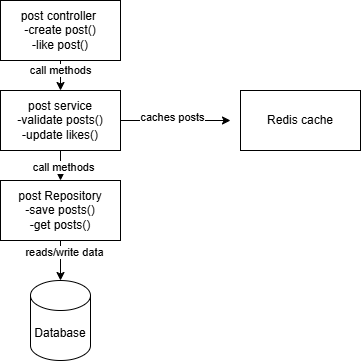

The diagram above was exported from draw.io. Its source (the exported page's mxGraphModel, read from the mxfile embedded in the PNG):
<mxGraphModel dx="281" dy="557" grid="1" gridSize="10" guides="1" tooltips="1" connect="1" arrows="1" fold="1" page="1" pageScale="1" pageWidth="850" pageHeight="1100" math="0" shadow="0">
  <root>
    <mxCell id="0" />
    <mxCell id="1" parent="0" />
    <mxCell id="pi02sMuNNORtbl3Hp3No-6" value="" style="edgeStyle=orthogonalEdgeStyle;rounded=0;orthogonalLoop=1;jettySize=auto;html=1;" edge="1" parent="1" source="pi02sMuNNORtbl3Hp3No-1" target="pi02sMuNNORtbl3Hp3No-2">
      <mxGeometry relative="1" as="geometry" />
    </mxCell>
    <mxCell id="pi02sMuNNORtbl3Hp3No-7" value="call methods" style="edgeLabel;html=1;align=center;verticalAlign=middle;resizable=0;points=[];" vertex="1" connectable="0" parent="pi02sMuNNORtbl3Hp3No-6">
      <mxGeometry x="-0.64" y="-1" relative="1" as="geometry">
        <mxPoint as="offset" />
      </mxGeometry>
    </mxCell>
    <mxCell id="pi02sMuNNORtbl3Hp3No-1" value="post controller&amp;nbsp;&lt;div&gt;-create post()&lt;/div&gt;&lt;div&gt;-like post()&lt;/div&gt;" style="rounded=0;whiteSpace=wrap;html=1;" vertex="1" parent="1">
      <mxGeometry x="20" y="30" width="120" height="60" as="geometry" />
    </mxCell>
    <mxCell id="pi02sMuNNORtbl3Hp3No-8" value="" style="edgeStyle=orthogonalEdgeStyle;rounded=0;orthogonalLoop=1;jettySize=auto;html=1;" edge="1" parent="1" source="pi02sMuNNORtbl3Hp3No-2" target="pi02sMuNNORtbl3Hp3No-3">
      <mxGeometry relative="1" as="geometry" />
    </mxCell>
    <mxCell id="pi02sMuNNORtbl3Hp3No-9" value="call methods" style="edgeLabel;html=1;align=center;verticalAlign=middle;resizable=0;points=[];" vertex="1" connectable="0" parent="pi02sMuNNORtbl3Hp3No-8">
      <mxGeometry x="0.44" y="2" relative="1" as="geometry">
        <mxPoint as="offset" />
      </mxGeometry>
    </mxCell>
    <mxCell id="pi02sMuNNORtbl3Hp3No-12" style="edgeStyle=orthogonalEdgeStyle;rounded=0;orthogonalLoop=1;jettySize=auto;html=1;" edge="1" parent="1" source="pi02sMuNNORtbl3Hp3No-2">
      <mxGeometry relative="1" as="geometry">
        <mxPoint x="250" y="150" as="targetPoint" />
      </mxGeometry>
    </mxCell>
    <mxCell id="pi02sMuNNORtbl3Hp3No-13" value="caches posts" style="edgeLabel;html=1;align=center;verticalAlign=middle;resizable=0;points=[];" vertex="1" connectable="0" parent="pi02sMuNNORtbl3Hp3No-12">
      <mxGeometry x="-0.0806" y="4" relative="1" as="geometry">
        <mxPoint as="offset" />
      </mxGeometry>
    </mxCell>
    <mxCell id="pi02sMuNNORtbl3Hp3No-2" value="post service&lt;div&gt;-validate posts()&lt;/div&gt;&lt;div&gt;-update likes()&lt;/div&gt;" style="rounded=0;whiteSpace=wrap;html=1;" vertex="1" parent="1">
      <mxGeometry x="20" y="120" width="120" height="60" as="geometry" />
    </mxCell>
    <mxCell id="pi02sMuNNORtbl3Hp3No-10" value="" style="edgeStyle=orthogonalEdgeStyle;rounded=0;orthogonalLoop=1;jettySize=auto;html=1;" edge="1" parent="1" source="pi02sMuNNORtbl3Hp3No-3" target="pi02sMuNNORtbl3Hp3No-5">
      <mxGeometry relative="1" as="geometry" />
    </mxCell>
    <mxCell id="pi02sMuNNORtbl3Hp3No-11" value="reads/write data" style="edgeLabel;html=1;align=center;verticalAlign=middle;resizable=0;points=[];" vertex="1" connectable="0" parent="pi02sMuNNORtbl3Hp3No-10">
      <mxGeometry x="-0.45" y="3" relative="1" as="geometry">
        <mxPoint as="offset" />
      </mxGeometry>
    </mxCell>
    <mxCell id="pi02sMuNNORtbl3Hp3No-3" value="post Repository&lt;div&gt;&lt;span style=&quot;background-color: transparent; color: light-dark(rgb(0, 0, 0), rgb(255, 255, 255));&quot;&gt;-save posts()&lt;/span&gt;&lt;/div&gt;&lt;div&gt;-get posts()&lt;/div&gt;" style="rounded=0;whiteSpace=wrap;html=1;" vertex="1" parent="1">
      <mxGeometry x="20" y="210" width="120" height="60" as="geometry" />
    </mxCell>
    <mxCell id="pi02sMuNNORtbl3Hp3No-4" value="Redis cache" style="rounded=0;whiteSpace=wrap;html=1;" vertex="1" parent="1">
      <mxGeometry x="260" y="120" width="120" height="60" as="geometry" />
    </mxCell>
    <mxCell id="pi02sMuNNORtbl3Hp3No-5" value="Database" style="shape=cylinder3;whiteSpace=wrap;html=1;boundedLbl=1;backgroundOutline=1;size=15;" vertex="1" parent="1">
      <mxGeometry x="50" y="310" width="60" height="80" as="geometry" />
    </mxCell>
  </root>
</mxGraphModel>